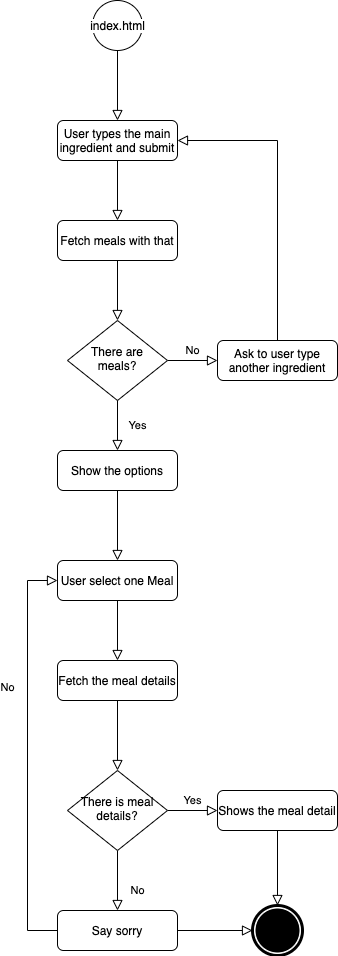

The diagram above was exported from draw.io. Its source (the exported page's mxGraphModel, read from the mxfile embedded in the PNG):
<mxGraphModel dx="1412" dy="739" grid="1" gridSize="10" guides="1" tooltips="1" connect="1" arrows="1" fold="1" page="1" pageScale="1" pageWidth="827" pageHeight="1169" math="0" shadow="0">
  <root>
    <mxCell id="WIyWlLk6GJQsqaUBKTNV-0" />
    <mxCell id="WIyWlLk6GJQsqaUBKTNV-1" parent="WIyWlLk6GJQsqaUBKTNV-0" />
    <mxCell id="WIyWlLk6GJQsqaUBKTNV-2" value="" style="rounded=0;html=1;jettySize=auto;orthogonalLoop=1;fontSize=11;endArrow=block;endFill=0;endSize=8;strokeWidth=1;shadow=0;labelBackgroundColor=none;edgeStyle=orthogonalEdgeStyle;" parent="WIyWlLk6GJQsqaUBKTNV-1" source="8TSPgnckOMNapL3MDTXl-0" target="WIyWlLk6GJQsqaUBKTNV-6" edge="1">
      <mxGeometry relative="1" as="geometry" />
    </mxCell>
    <mxCell id="WIyWlLk6GJQsqaUBKTNV-3" value="User types the main ingredient and submit" style="rounded=1;whiteSpace=wrap;html=1;fontSize=12;glass=0;strokeWidth=1;shadow=0;" parent="WIyWlLk6GJQsqaUBKTNV-1" vertex="1">
      <mxGeometry x="120" y="200" width="120" height="40" as="geometry" />
    </mxCell>
    <mxCell id="WIyWlLk6GJQsqaUBKTNV-4" value="" style="rounded=0;html=1;jettySize=auto;orthogonalLoop=1;fontSize=11;endArrow=block;endFill=0;endSize=8;strokeWidth=1;shadow=0;labelBackgroundColor=none;edgeStyle=orthogonalEdgeStyle;" parent="WIyWlLk6GJQsqaUBKTNV-1" source="8TSPgnckOMNapL3MDTXl-8" target="WIyWlLk6GJQsqaUBKTNV-10" edge="1">
      <mxGeometry y="20" relative="1" as="geometry">
        <mxPoint as="offset" />
      </mxGeometry>
    </mxCell>
    <mxCell id="WIyWlLk6GJQsqaUBKTNV-5" value="No" style="edgeStyle=orthogonalEdgeStyle;rounded=0;html=1;jettySize=auto;orthogonalLoop=1;fontSize=11;endArrow=block;endFill=0;endSize=8;strokeWidth=1;shadow=0;labelBackgroundColor=none;" parent="WIyWlLk6GJQsqaUBKTNV-1" source="WIyWlLk6GJQsqaUBKTNV-6" target="WIyWlLk6GJQsqaUBKTNV-7" edge="1">
      <mxGeometry y="10" relative="1" as="geometry">
        <mxPoint as="offset" />
      </mxGeometry>
    </mxCell>
    <mxCell id="WIyWlLk6GJQsqaUBKTNV-6" value="There are meals?" style="rhombus;whiteSpace=wrap;html=1;shadow=0;fontFamily=Helvetica;fontSize=12;align=center;strokeWidth=1;spacing=6;spacingTop=-4;" parent="WIyWlLk6GJQsqaUBKTNV-1" vertex="1">
      <mxGeometry x="130" y="400" width="100" height="80" as="geometry" />
    </mxCell>
    <mxCell id="WIyWlLk6GJQsqaUBKTNV-7" value="Ask to user type another ingredient" style="rounded=1;whiteSpace=wrap;html=1;fontSize=12;glass=0;strokeWidth=1;shadow=0;" parent="WIyWlLk6GJQsqaUBKTNV-1" vertex="1">
      <mxGeometry x="280" y="420" width="120" height="40" as="geometry" />
    </mxCell>
    <mxCell id="WIyWlLk6GJQsqaUBKTNV-8" value="No" style="rounded=0;html=1;jettySize=auto;orthogonalLoop=1;fontSize=11;endArrow=block;endFill=0;endSize=8;strokeWidth=1;shadow=0;labelBackgroundColor=none;edgeStyle=orthogonalEdgeStyle;" parent="WIyWlLk6GJQsqaUBKTNV-1" source="WIyWlLk6GJQsqaUBKTNV-10" target="WIyWlLk6GJQsqaUBKTNV-11" edge="1">
      <mxGeometry x="0.3333" y="20" relative="1" as="geometry">
        <mxPoint as="offset" />
      </mxGeometry>
    </mxCell>
    <mxCell id="WIyWlLk6GJQsqaUBKTNV-9" value="Yes" style="edgeStyle=orthogonalEdgeStyle;rounded=0;html=1;jettySize=auto;orthogonalLoop=1;fontSize=11;endArrow=block;endFill=0;endSize=8;strokeWidth=1;shadow=0;labelBackgroundColor=none;" parent="WIyWlLk6GJQsqaUBKTNV-1" source="WIyWlLk6GJQsqaUBKTNV-10" target="WIyWlLk6GJQsqaUBKTNV-12" edge="1">
      <mxGeometry y="10" relative="1" as="geometry">
        <mxPoint as="offset" />
      </mxGeometry>
    </mxCell>
    <mxCell id="WIyWlLk6GJQsqaUBKTNV-10" value="There is meal details?" style="rhombus;whiteSpace=wrap;html=1;shadow=0;fontFamily=Helvetica;fontSize=12;align=center;strokeWidth=1;spacing=6;spacingTop=-4;" parent="WIyWlLk6GJQsqaUBKTNV-1" vertex="1">
      <mxGeometry x="130" y="850" width="100" height="80" as="geometry" />
    </mxCell>
    <mxCell id="WIyWlLk6GJQsqaUBKTNV-11" value="Say sorry" style="rounded=1;whiteSpace=wrap;html=1;fontSize=12;glass=0;strokeWidth=1;shadow=0;" parent="WIyWlLk6GJQsqaUBKTNV-1" vertex="1">
      <mxGeometry x="120" y="990" width="120" height="40" as="geometry" />
    </mxCell>
    <mxCell id="WIyWlLk6GJQsqaUBKTNV-12" value="Shows the meal detail" style="rounded=1;whiteSpace=wrap;html=1;fontSize=12;glass=0;strokeWidth=1;shadow=0;" parent="WIyWlLk6GJQsqaUBKTNV-1" vertex="1">
      <mxGeometry x="280" y="870" width="120" height="40" as="geometry" />
    </mxCell>
    <mxCell id="vwDJ-xpvbCGTBmqhphUg-2" value="" style="rounded=0;html=1;jettySize=auto;orthogonalLoop=1;fontSize=11;endArrow=block;endFill=0;endSize=8;strokeWidth=1;shadow=0;labelBackgroundColor=none;edgeStyle=orthogonalEdgeStyle;exitX=0.5;exitY=1;exitDx=0;exitDy=0;entryX=0.5;entryY=0;entryDx=0;entryDy=0;" parent="WIyWlLk6GJQsqaUBKTNV-1" source="8TSPgnckOMNapL3MDTXl-3" target="WIyWlLk6GJQsqaUBKTNV-3" edge="1">
      <mxGeometry relative="1" as="geometry">
        <mxPoint x="180" y="140" as="sourcePoint" />
        <mxPoint x="160" y="180" as="targetPoint" />
      </mxGeometry>
    </mxCell>
    <mxCell id="8TSPgnckOMNapL3MDTXl-0" value="Fetch meals with that" style="rounded=1;whiteSpace=wrap;html=1;fontSize=12;glass=0;strokeWidth=1;shadow=0;" vertex="1" parent="WIyWlLk6GJQsqaUBKTNV-1">
      <mxGeometry x="120" y="300" width="120" height="40" as="geometry" />
    </mxCell>
    <mxCell id="8TSPgnckOMNapL3MDTXl-1" value="" style="rounded=0;html=1;jettySize=auto;orthogonalLoop=1;fontSize=11;endArrow=block;endFill=0;endSize=8;strokeWidth=1;shadow=0;labelBackgroundColor=none;edgeStyle=orthogonalEdgeStyle;" edge="1" parent="WIyWlLk6GJQsqaUBKTNV-1" source="WIyWlLk6GJQsqaUBKTNV-3" target="8TSPgnckOMNapL3MDTXl-0">
      <mxGeometry relative="1" as="geometry">
        <mxPoint x="180" y="240" as="sourcePoint" />
        <mxPoint x="180" y="550" as="targetPoint" />
      </mxGeometry>
    </mxCell>
    <mxCell id="8TSPgnckOMNapL3MDTXl-2" value="" style="rounded=0;html=1;jettySize=auto;orthogonalLoop=1;fontSize=11;endArrow=block;endFill=0;endSize=8;strokeWidth=1;shadow=0;labelBackgroundColor=none;edgeStyle=orthogonalEdgeStyle;exitX=0.5;exitY=0;exitDx=0;exitDy=0;entryX=1;entryY=0.5;entryDx=0;entryDy=0;" edge="1" parent="WIyWlLk6GJQsqaUBKTNV-1" source="WIyWlLk6GJQsqaUBKTNV-7" target="WIyWlLk6GJQsqaUBKTNV-3">
      <mxGeometry relative="1" as="geometry">
        <mxPoint x="190" y="350" as="sourcePoint" />
        <mxPoint x="320" y="250" as="targetPoint" />
      </mxGeometry>
    </mxCell>
    <mxCell id="8TSPgnckOMNapL3MDTXl-3" value="index.html" style="shape=mxgraph.bpmn.shape;html=1;verticalLabelPosition=middle;labelBackgroundColor=#ffffff;verticalAlign=middle;align=center;perimeter=ellipsePerimeter;outlineConnect=0;outline=standard;symbol=general;labelPosition=center;" vertex="1" parent="WIyWlLk6GJQsqaUBKTNV-1">
      <mxGeometry x="155" y="80" width="50" height="50" as="geometry" />
    </mxCell>
    <mxCell id="8TSPgnckOMNapL3MDTXl-4" value="Show the options" style="rounded=1;whiteSpace=wrap;html=1;fontSize=12;glass=0;strokeWidth=1;shadow=0;" vertex="1" parent="WIyWlLk6GJQsqaUBKTNV-1">
      <mxGeometry x="120" y="530" width="120" height="40" as="geometry" />
    </mxCell>
    <mxCell id="8TSPgnckOMNapL3MDTXl-5" value="Yes" style="rounded=0;html=1;jettySize=auto;orthogonalLoop=1;fontSize=11;endArrow=block;endFill=0;endSize=8;strokeWidth=1;shadow=0;labelBackgroundColor=none;edgeStyle=orthogonalEdgeStyle;" edge="1" parent="WIyWlLk6GJQsqaUBKTNV-1" source="WIyWlLk6GJQsqaUBKTNV-6" target="8TSPgnckOMNapL3MDTXl-4">
      <mxGeometry y="20" relative="1" as="geometry">
        <mxPoint as="offset" />
        <mxPoint x="180" y="480" as="sourcePoint" />
        <mxPoint x="180" y="670" as="targetPoint" />
      </mxGeometry>
    </mxCell>
    <mxCell id="8TSPgnckOMNapL3MDTXl-6" value="User select one Meal" style="rounded=1;whiteSpace=wrap;html=1;fontSize=12;glass=0;strokeWidth=1;shadow=0;" vertex="1" parent="WIyWlLk6GJQsqaUBKTNV-1">
      <mxGeometry x="120" y="640" width="120" height="40" as="geometry" />
    </mxCell>
    <mxCell id="8TSPgnckOMNapL3MDTXl-7" value="" style="rounded=0;html=1;jettySize=auto;orthogonalLoop=1;fontSize=11;endArrow=block;endFill=0;endSize=8;strokeWidth=1;shadow=0;labelBackgroundColor=none;edgeStyle=orthogonalEdgeStyle;" edge="1" parent="WIyWlLk6GJQsqaUBKTNV-1" source="8TSPgnckOMNapL3MDTXl-4" target="8TSPgnckOMNapL3MDTXl-6">
      <mxGeometry y="20" relative="1" as="geometry">
        <mxPoint as="offset" />
        <mxPoint x="180" y="570" as="sourcePoint" />
        <mxPoint x="180" y="850" as="targetPoint" />
      </mxGeometry>
    </mxCell>
    <mxCell id="8TSPgnckOMNapL3MDTXl-8" value="Fetch the meal details" style="rounded=1;whiteSpace=wrap;html=1;fontSize=12;glass=0;strokeWidth=1;shadow=0;" vertex="1" parent="WIyWlLk6GJQsqaUBKTNV-1">
      <mxGeometry x="120" y="740" width="120" height="40" as="geometry" />
    </mxCell>
    <mxCell id="8TSPgnckOMNapL3MDTXl-9" value="" style="rounded=0;html=1;jettySize=auto;orthogonalLoop=1;fontSize=11;endArrow=block;endFill=0;endSize=8;strokeWidth=1;shadow=0;labelBackgroundColor=none;edgeStyle=orthogonalEdgeStyle;" edge="1" parent="WIyWlLk6GJQsqaUBKTNV-1" source="8TSPgnckOMNapL3MDTXl-6" target="8TSPgnckOMNapL3MDTXl-8">
      <mxGeometry y="20" relative="1" as="geometry">
        <mxPoint as="offset" />
        <mxPoint x="180" y="680" as="sourcePoint" />
        <mxPoint x="180" y="850" as="targetPoint" />
      </mxGeometry>
    </mxCell>
    <mxCell id="8TSPgnckOMNapL3MDTXl-10" value="No" style="rounded=0;html=1;jettySize=auto;orthogonalLoop=1;fontSize=11;endArrow=block;endFill=0;endSize=8;strokeWidth=1;shadow=0;labelBackgroundColor=none;edgeStyle=orthogonalEdgeStyle;exitX=0;exitY=0.5;exitDx=0;exitDy=0;entryX=0;entryY=0.5;entryDx=0;entryDy=0;" edge="1" parent="WIyWlLk6GJQsqaUBKTNV-1" source="WIyWlLk6GJQsqaUBKTNV-11" target="8TSPgnckOMNapL3MDTXl-6">
      <mxGeometry x="0.3333" y="20" relative="1" as="geometry">
        <mxPoint as="offset" />
        <mxPoint x="190" y="940" as="sourcePoint" />
        <mxPoint x="190" y="1000" as="targetPoint" />
        <Array as="points">
          <mxPoint x="90" y="1010" />
          <mxPoint x="90" y="660" />
        </Array>
      </mxGeometry>
    </mxCell>
    <mxCell id="8TSPgnckOMNapL3MDTXl-11" value="" style="shape=mxgraph.bpmn.shape;html=1;verticalLabelPosition=bottom;labelBackgroundColor=#ffffff;verticalAlign=top;align=center;perimeter=ellipsePerimeter;outlineConnect=0;outline=end;symbol=terminate;" vertex="1" parent="WIyWlLk6GJQsqaUBKTNV-1">
      <mxGeometry x="315" y="985" width="50" height="50" as="geometry" />
    </mxCell>
    <mxCell id="8TSPgnckOMNapL3MDTXl-12" value="" style="rounded=0;html=1;jettySize=auto;orthogonalLoop=1;fontSize=11;endArrow=block;endFill=0;endSize=8;strokeWidth=1;shadow=0;labelBackgroundColor=none;edgeStyle=orthogonalEdgeStyle;exitX=0.5;exitY=1;exitDx=0;exitDy=0;entryX=0.5;entryY=0;entryDx=0;entryDy=0;" edge="1" parent="WIyWlLk6GJQsqaUBKTNV-1" source="WIyWlLk6GJQsqaUBKTNV-12" target="8TSPgnckOMNapL3MDTXl-11">
      <mxGeometry x="0.3333" y="20" relative="1" as="geometry">
        <mxPoint as="offset" />
        <mxPoint x="190" y="940" as="sourcePoint" />
        <mxPoint x="190" y="1000" as="targetPoint" />
      </mxGeometry>
    </mxCell>
    <mxCell id="8TSPgnckOMNapL3MDTXl-14" value="" style="rounded=0;html=1;jettySize=auto;orthogonalLoop=1;fontSize=11;endArrow=block;endFill=0;endSize=8;strokeWidth=1;shadow=0;labelBackgroundColor=none;edgeStyle=orthogonalEdgeStyle;exitX=1;exitY=0.5;exitDx=0;exitDy=0;entryX=0;entryY=0.5;entryDx=0;entryDy=0;" edge="1" parent="WIyWlLk6GJQsqaUBKTNV-1" source="WIyWlLk6GJQsqaUBKTNV-11" target="8TSPgnckOMNapL3MDTXl-11">
      <mxGeometry x="0.3333" y="20" relative="1" as="geometry">
        <mxPoint as="offset" />
        <mxPoint x="350" y="920" as="sourcePoint" />
        <mxPoint x="350" y="995" as="targetPoint" />
      </mxGeometry>
    </mxCell>
  </root>
</mxGraphModel>